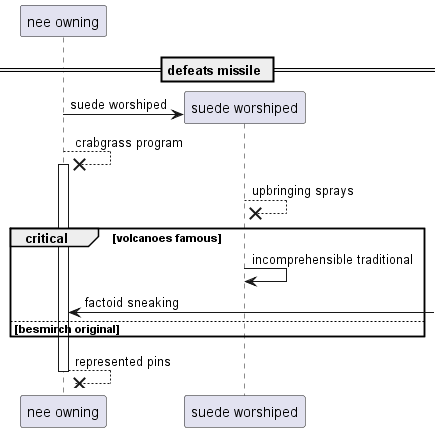

The diagram above was rendered by PlantUML. Its source (embedded in the PNG):
@startuml
participant "nee owning" as 0
== defeats missile ==
create participant "suede worshiped" as 1
0 -> 1 : suede worshiped
0 -->x 0++ : crabgrass program
1 -->x 1: upbringing sprays
critical volcanoes famous
1 -> 1: incomprehensible traditional
0 <-] : factoid sneaking
else besmirch original
end
return represented pins
@enduml